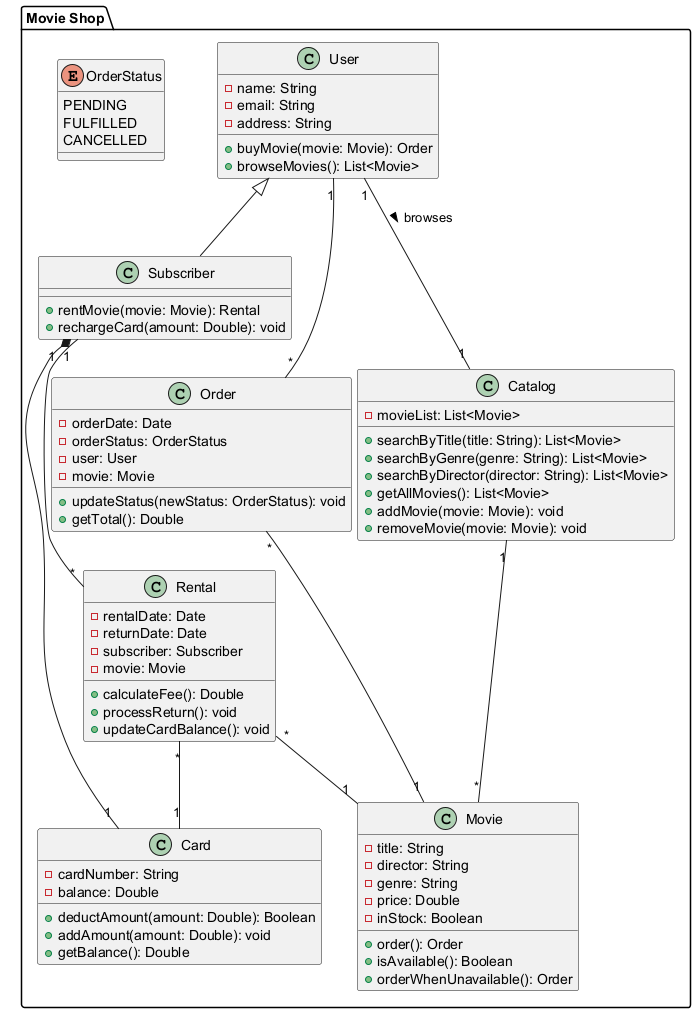

The diagram above was rendered by PlantUML. Its source (embedded in the PNG):
@startuml
package "Movie Shop" {

  class User {
    - name: String
    - email: String
    - address: String
    + buyMovie(movie: Movie): Order
    + browseMovies(): List<Movie>
  }

  class Subscriber extends User {
    + rentMovie(movie: Movie): Rental
    + rechargeCard(amount: Double): void
  }

  class Movie {
    - title: String
    - director: String
    - genre: String
    - price: Double
    - inStock: Boolean
    + order(): Order
    + isAvailable(): Boolean
    + orderWhenUnavailable(): Order
  }

  class Order {
    - orderDate: Date
    - orderStatus: OrderStatus
    - user: User
    - movie: Movie
    + updateStatus(newStatus: OrderStatus): void
    + getTotal(): Double
  }

  enum OrderStatus {
    PENDING
    FULFILLED
    CANCELLED
  }

  class Card {
    - cardNumber: String
    - balance: Double
    + deductAmount(amount: Double): Boolean
    + addAmount(amount: Double): void
    + getBalance(): Double
  }

  class Catalog {
    - movieList: List<Movie>
    + searchByTitle(title: String): List<Movie>
    + searchByGenre(genre: String): List<Movie>
    + searchByDirector(director: String): List<Movie>
    + getAllMovies(): List<Movie>
    + addMovie(movie: Movie): void
    + removeMovie(movie: Movie): void
  }

  class Rental {
    - rentalDate: Date
    - returnDate: Date
    - subscriber: Subscriber
    - movie: Movie
    + calculateFee(): Double
    + processReturn(): void
    + updateCardBalance(): void
  }

  User "1" -- "*" Order
  Order "*" -- "1" Movie
  Subscriber "1" *-- "1" Card
  Catalog "1" -- "*" Movie
  Subscriber "1" -- "*" Rental
  Rental "*" -- "1" Movie
  Rental "*" -- "1" Card
  User "1" -- "1" Catalog : browses >
}
@enduml